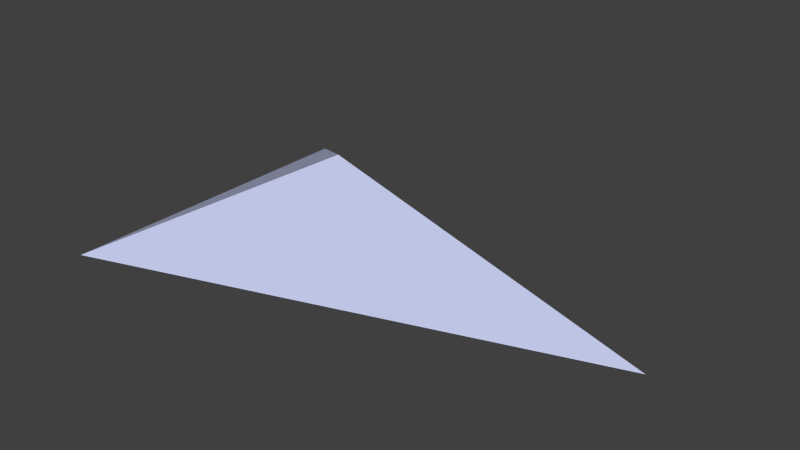 # Source: drone.blend  (saved by Blender 2.70.0; exported with 4.5.12 LTS)
import bpy
from mathutils import Matrix  # noqa: F401  (used for matrix-valued properties, if any)

bpy.ops.wm.read_factory_settings(use_empty=True)
scene = bpy.context.scene
scene.name = 'Scene'

# ---- collections
col_collection_1 = bpy.data.collections.new('Collection 1'); scene.collection.children.link(col_collection_1)

# ---- materials (node trees are filled in below, after node groups)
mat_material = bpy.data.materials.new('Material')
mat_material.alpha_threshold = 0.0
mat_material.use_transparent_shadow = False
mat_material.preview_render_type = 'CUBE'
mat_material.diffuse_color = (0.5268, 0.5662, 0.8, 1.0)
mat_material.roughness = 0.5
mat_material.line_color = (0.0, 0.0, 0.0, 1.0)

# ---- material node trees

# ---- world
world_world = bpy.data.worlds.new('World'); scene.world = world_world
world_world.color = (0.05088, 0.05088, 0.05088)
world_world.use_sun_shadow = False
world_world.sun_shadow_jitter_overblur = 0.0
world_world.cycles.sampling_method = 'MANUAL'
world_world.cycles.sample_map_resolution = 256

# ---- meshes
me_cube_001 = bpy.data.meshes.new('Cube.001')
me_cube_001.from_pydata([(-1.021, -0.9929, 0.01107), (-1.018, 1.002, 0.00418), (1.982, 0.0009998, 0.006961), (0.05636, -0.01015, 0.5958)], [], [(2, 3, 0), (0, 1, 2), (3, 1, 0), (3, 2, 1)])
me_cube_001.materials.append(mat_material)
me_cube_001.use_remesh_preserve_volume = False
me_cube_001.use_remesh_preserve_attributes = False
me_cube_001.use_mirror_vertex_groups = False
me_cube_001.update()

# ---- objects
ob_drone = bpy.data.objects.new('Drone', me_cube_001)

# ---- transforms, parenting, visibility, modifiers, constraints
ob_drone.location = (0.0, 0.0, 0.0)
ob_drone.lineart.crease_threshold = 0.0

# ---- collection membership
col_collection_1.objects.link(ob_drone)

# ---- scene / render settings (as saved in the file)
scene.frame_start = 1; scene.frame_end = 250; scene.frame_set(1)
scene.render.engine = 'BLENDER_EEVEE_NEXT'
scene.render.resolution_percentage = 50
scene.render.dither_intensity = 0.0
scene.cycles.use_denoising = False
scene.cycles.samples = 10
scene.cycles.sampling_pattern = 'TABULATED_SOBOL'
scene.cycles.light_sampling_threshold = 0.0
scene.cycles.use_adaptive_sampling = False
scene.cycles.use_light_tree = False
scene.cycles.blur_glossy = 0.0
scene.cycles.volume_bounces = 1
scene.cycles.pixel_filter_type = 'GAUSSIAN'
scene.cycles.sample_clamp_indirect = 0.0
scene.view_settings.view_transform = 'Standard'
bpy.context.view_layer.update()

# ---- added for rendering (the .blend has no active camera and no usable light): camera, sun
cam_auto = bpy.data.cameras.new('AutoCamera')
cam_auto.lens = 50.0
cam_auto.sensor_width = 36.0
cam_auto.clip_end = 1000.0
ob_auto_camera = bpy.data.objects.new('AutoCamera', cam_auto)
scene.collection.objects.link(ob_auto_camera)
ob_auto_camera.location = (3.86072, -4.05152, 3.00407)
ob_auto_camera.rotation_euler = (1.09748, -7.21219e-08, 0.694738)
scene.camera = ob_auto_camera
light_auto_sun = bpy.data.lights.new('AutoSun', 'SUN')
light_auto_sun.energy = 3.0
light_auto_sun.angle = 0.0523599
ob_auto_sun = bpy.data.objects.new('AutoSun', light_auto_sun)
scene.collection.objects.link(ob_auto_sun)
ob_auto_sun.rotation_euler = (0.872665, 0.174533, 0.523599)
bpy.context.view_layer.update()
